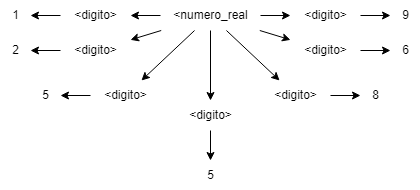

The diagram above was exported from draw.io. Its source (the exported page's mxGraphModel, read from the mxfile embedded in the PNG):
<mxGraphModel dx="1647" dy="857" grid="1" gridSize="10" guides="1" tooltips="1" connect="1" arrows="1" fold="1" page="1" pageScale="1" pageWidth="827" pageHeight="1169" math="0" shadow="0">
  <root>
    <mxCell id="0" />
    <mxCell id="1" parent="0" />
    <mxCell id="B2Fvd9RUc3vZFStWCSH2-5" style="edgeStyle=none;rounded=0;orthogonalLoop=1;jettySize=auto;html=1;" parent="1" source="B2Fvd9RUc3vZFStWCSH2-1" target="B2Fvd9RUc3vZFStWCSH2-4" edge="1">
      <mxGeometry relative="1" as="geometry" />
    </mxCell>
    <mxCell id="dt9Ols4YA6NyonjHQIIq-33" style="edgeStyle=none;rounded=0;orthogonalLoop=1;jettySize=auto;html=1;" edge="1" parent="1" source="B2Fvd9RUc3vZFStWCSH2-1" target="dt9Ols4YA6NyonjHQIIq-31">
      <mxGeometry relative="1" as="geometry" />
    </mxCell>
    <mxCell id="dt9Ols4YA6NyonjHQIIq-37" style="edgeStyle=none;rounded=0;orthogonalLoop=1;jettySize=auto;html=1;" edge="1" parent="1" source="B2Fvd9RUc3vZFStWCSH2-1" target="dt9Ols4YA6NyonjHQIIq-35">
      <mxGeometry relative="1" as="geometry" />
    </mxCell>
    <mxCell id="dt9Ols4YA6NyonjHQIIq-41" style="edgeStyle=none;rounded=0;orthogonalLoop=1;jettySize=auto;html=1;" edge="1" parent="1" source="B2Fvd9RUc3vZFStWCSH2-1" target="dt9Ols4YA6NyonjHQIIq-39">
      <mxGeometry relative="1" as="geometry" />
    </mxCell>
    <mxCell id="dt9Ols4YA6NyonjHQIIq-45" style="edgeStyle=none;rounded=0;orthogonalLoop=1;jettySize=auto;html=1;" edge="1" parent="1" source="B2Fvd9RUc3vZFStWCSH2-1" target="dt9Ols4YA6NyonjHQIIq-43">
      <mxGeometry relative="1" as="geometry" />
    </mxCell>
    <mxCell id="dt9Ols4YA6NyonjHQIIq-49" style="edgeStyle=none;rounded=0;orthogonalLoop=1;jettySize=auto;html=1;" edge="1" parent="1" source="B2Fvd9RUc3vZFStWCSH2-1" target="dt9Ols4YA6NyonjHQIIq-47">
      <mxGeometry relative="1" as="geometry" />
    </mxCell>
    <mxCell id="dt9Ols4YA6NyonjHQIIq-63" style="edgeStyle=none;rounded=0;orthogonalLoop=1;jettySize=auto;html=1;" edge="1" parent="1" source="B2Fvd9RUc3vZFStWCSH2-1" target="dt9Ols4YA6NyonjHQIIq-61">
      <mxGeometry relative="1" as="geometry" />
    </mxCell>
    <mxCell id="B2Fvd9RUc3vZFStWCSH2-1" value="&amp;lt;numero_real" style="text;html=1;align=center;verticalAlign=middle;resizable=0;points=[];autosize=1;strokeColor=none;fillColor=none;" parent="1" vertex="1">
      <mxGeometry x="210" y="180" width="100" height="30" as="geometry" />
    </mxCell>
    <mxCell id="B2Fvd9RUc3vZFStWCSH2-31" style="edgeStyle=none;rounded=0;orthogonalLoop=1;jettySize=auto;html=1;" parent="1" source="B2Fvd9RUc3vZFStWCSH2-4" target="B2Fvd9RUc3vZFStWCSH2-30" edge="1">
      <mxGeometry relative="1" as="geometry" />
    </mxCell>
    <mxCell id="B2Fvd9RUc3vZFStWCSH2-4" value="&lt;div&gt;&amp;lt;digito&amp;gt;&lt;/div&gt;" style="text;html=1;align=center;verticalAlign=middle;resizable=0;points=[];autosize=1;strokeColor=none;fillColor=none;" parent="1" vertex="1">
      <mxGeometry x="110" y="180" width="70" height="30" as="geometry" />
    </mxCell>
    <mxCell id="B2Fvd9RUc3vZFStWCSH2-30" value="1" style="text;html=1;align=center;verticalAlign=middle;resizable=0;points=[];autosize=1;strokeColor=none;fillColor=none;" parent="1" vertex="1">
      <mxGeometry x="50" y="180" width="30" height="30" as="geometry" />
    </mxCell>
    <mxCell id="dt9Ols4YA6NyonjHQIIq-30" style="edgeStyle=none;rounded=0;orthogonalLoop=1;jettySize=auto;html=1;" edge="1" parent="1" source="dt9Ols4YA6NyonjHQIIq-31" target="dt9Ols4YA6NyonjHQIIq-32">
      <mxGeometry relative="1" as="geometry" />
    </mxCell>
    <mxCell id="dt9Ols4YA6NyonjHQIIq-31" value="&amp;lt;digito&amp;gt;" style="text;html=1;align=center;verticalAlign=middle;resizable=0;points=[];autosize=1;strokeColor=none;fillColor=none;" vertex="1" parent="1">
      <mxGeometry x="110" y="215" width="70" height="30" as="geometry" />
    </mxCell>
    <mxCell id="dt9Ols4YA6NyonjHQIIq-32" value="2" style="text;html=1;align=center;verticalAlign=middle;resizable=0;points=[];autosize=1;strokeColor=none;fillColor=none;" vertex="1" parent="1">
      <mxGeometry x="50" y="215" width="30" height="30" as="geometry" />
    </mxCell>
    <mxCell id="dt9Ols4YA6NyonjHQIIq-34" style="edgeStyle=none;rounded=0;orthogonalLoop=1;jettySize=auto;html=1;" edge="1" parent="1" source="dt9Ols4YA6NyonjHQIIq-35" target="dt9Ols4YA6NyonjHQIIq-36">
      <mxGeometry relative="1" as="geometry" />
    </mxCell>
    <mxCell id="dt9Ols4YA6NyonjHQIIq-35" value="&amp;lt;digito&amp;gt;" style="text;html=1;align=center;verticalAlign=middle;resizable=0;points=[];autosize=1;strokeColor=none;fillColor=none;" vertex="1" parent="1">
      <mxGeometry x="140" y="260" width="70" height="30" as="geometry" />
    </mxCell>
    <mxCell id="dt9Ols4YA6NyonjHQIIq-36" value="5" style="text;html=1;align=center;verticalAlign=middle;resizable=0;points=[];autosize=1;strokeColor=none;fillColor=none;" vertex="1" parent="1">
      <mxGeometry x="80" y="260" width="30" height="30" as="geometry" />
    </mxCell>
    <mxCell id="dt9Ols4YA6NyonjHQIIq-38" style="edgeStyle=none;rounded=0;orthogonalLoop=1;jettySize=auto;html=1;" edge="1" parent="1" source="dt9Ols4YA6NyonjHQIIq-39" target="dt9Ols4YA6NyonjHQIIq-40">
      <mxGeometry relative="1" as="geometry" />
    </mxCell>
    <mxCell id="dt9Ols4YA6NyonjHQIIq-39" value="&amp;lt;digito&amp;gt;" style="text;html=1;align=center;verticalAlign=middle;resizable=0;points=[];autosize=1;strokeColor=none;fillColor=none;" vertex="1" parent="1">
      <mxGeometry x="225" y="280" width="70" height="30" as="geometry" />
    </mxCell>
    <mxCell id="dt9Ols4YA6NyonjHQIIq-40" value="5" style="text;html=1;align=center;verticalAlign=middle;resizable=0;points=[];autosize=1;strokeColor=none;fillColor=none;" vertex="1" parent="1">
      <mxGeometry x="245" y="340" width="30" height="30" as="geometry" />
    </mxCell>
    <mxCell id="dt9Ols4YA6NyonjHQIIq-42" style="edgeStyle=none;rounded=0;orthogonalLoop=1;jettySize=auto;html=1;" edge="1" parent="1" source="dt9Ols4YA6NyonjHQIIq-43" target="dt9Ols4YA6NyonjHQIIq-44">
      <mxGeometry relative="1" as="geometry" />
    </mxCell>
    <mxCell id="dt9Ols4YA6NyonjHQIIq-43" value="&amp;lt;digito&amp;gt;" style="text;html=1;align=center;verticalAlign=middle;resizable=0;points=[];autosize=1;strokeColor=none;fillColor=none;" vertex="1" parent="1">
      <mxGeometry x="310" y="260" width="70" height="30" as="geometry" />
    </mxCell>
    <mxCell id="dt9Ols4YA6NyonjHQIIq-44" value="8" style="text;html=1;align=center;verticalAlign=middle;resizable=0;points=[];autosize=1;strokeColor=none;fillColor=none;" vertex="1" parent="1">
      <mxGeometry x="410" y="260" width="30" height="30" as="geometry" />
    </mxCell>
    <mxCell id="dt9Ols4YA6NyonjHQIIq-46" style="edgeStyle=none;rounded=0;orthogonalLoop=1;jettySize=auto;html=1;" edge="1" parent="1" source="dt9Ols4YA6NyonjHQIIq-47" target="dt9Ols4YA6NyonjHQIIq-48">
      <mxGeometry relative="1" as="geometry" />
    </mxCell>
    <mxCell id="dt9Ols4YA6NyonjHQIIq-47" value="&amp;lt;digito&amp;gt;" style="text;html=1;align=center;verticalAlign=middle;resizable=0;points=[];autosize=1;strokeColor=none;fillColor=none;" vertex="1" parent="1">
      <mxGeometry x="340" y="215" width="70" height="30" as="geometry" />
    </mxCell>
    <mxCell id="dt9Ols4YA6NyonjHQIIq-48" value="6" style="text;html=1;align=center;verticalAlign=middle;resizable=0;points=[];autosize=1;strokeColor=none;fillColor=none;" vertex="1" parent="1">
      <mxGeometry x="440" y="215" width="30" height="30" as="geometry" />
    </mxCell>
    <mxCell id="dt9Ols4YA6NyonjHQIIq-60" style="edgeStyle=none;rounded=0;orthogonalLoop=1;jettySize=auto;html=1;" edge="1" parent="1" source="dt9Ols4YA6NyonjHQIIq-61" target="dt9Ols4YA6NyonjHQIIq-62">
      <mxGeometry relative="1" as="geometry" />
    </mxCell>
    <mxCell id="dt9Ols4YA6NyonjHQIIq-61" value="&amp;lt;digito&amp;gt;" style="text;html=1;align=center;verticalAlign=middle;resizable=0;points=[];autosize=1;strokeColor=none;fillColor=none;" vertex="1" parent="1">
      <mxGeometry x="340" y="180" width="70" height="30" as="geometry" />
    </mxCell>
    <mxCell id="dt9Ols4YA6NyonjHQIIq-62" value="9" style="text;html=1;align=center;verticalAlign=middle;resizable=0;points=[];autosize=1;strokeColor=none;fillColor=none;" vertex="1" parent="1">
      <mxGeometry x="440" y="180" width="30" height="30" as="geometry" />
    </mxCell>
  </root>
</mxGraphModel>